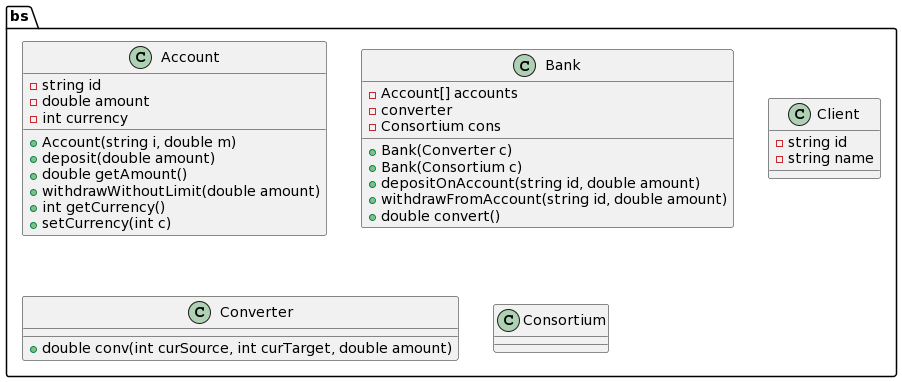

The diagram above was rendered by PlantUML. Its source (embedded in the PNG):
@startuml
package bs {

  class Account {
    - string id
    - double amount
    - int currency
    + Account(string i, double m)
    + deposit(double amount)
    + double getAmount()
    + withdrawWithoutLimit(double amount)
    + int getCurrency()
    + setCurrency(int c)
  }

  class Bank {
    - Account[] accounts
    - converter
    - Consortium cons
    + Bank(Converter c)
    + Bank(Consortium c)
    + depositOnAccount(string id, double amount)
    + withdrawFromAccount(string id, double amount)
    + double convert()
  }

  class Client {
    - string id
    - string name
  }

  class Converter {
    + double conv(int curSource, int curTarget, double amount)
  }

  class Consortium {}
}
@enduml